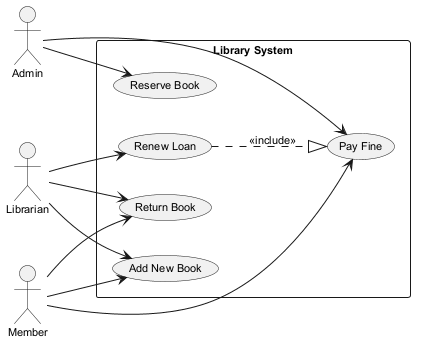

The diagram above was rendered by PlantUML. Its source (embedded in the PNG):
@startuml
skinparam defaultFontSize 11
left to right direction
actor "Admin" as Admin
actor "Librarian" as Librarian
actor "Member" as Member
rectangle "Library System" {
  usecase "Pay Fine" as UC_PayFine
  usecase "Add New Book" as UC_AddNewBook
  usecase "Renew Loan" as UC_RenewLoan
  usecase "Return Book" as UC_ReturnBook
  usecase "Reserve Book" as UC_ReserveBook
}
Admin --> UC_ReserveBook
Admin --> UC_PayFine
Librarian --> UC_ReturnBook
Librarian --> UC_AddNewBook
Librarian --> UC_RenewLoan
Member --> UC_PayFine
Member --> UC_ReturnBook
Member --> UC_AddNewBook
UC_RenewLoan ..|> UC_PayFine : <<include>>
@enduml